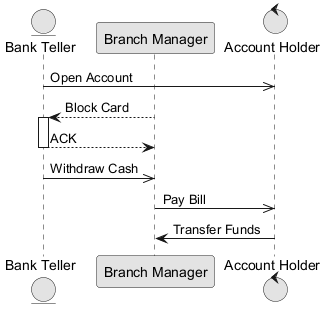

The diagram above was rendered by PlantUML. Its source (embedded in the PNG):
@startuml
skinparam monochrome true
entity "Bank Teller" as BT
participant "Branch Manager" as BM
control "Account Holder" as AH
BT ->> AH : Open Account
BM --> BT : Block Card
activate BT
BT --> BM : ACK
deactivate BT
BT ->> BM : Withdraw Cash
BM ->> AH : Pay Bill
AH -> BM : Transfer Funds
@enduml